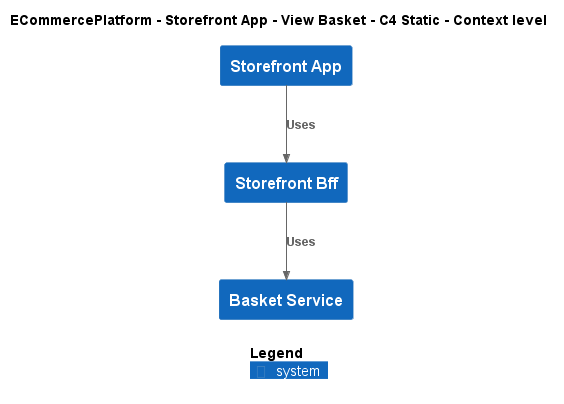

The diagram above was rendered by PlantUML. Its source (embedded in the PNG):
@startuml
!include ..\..\..\..\..\.c4s\C4_Context.puml

AddElementTag("c4interflow:lifecycle:new", $bgColor=green, $fontColor=#ffffff, $borderColor=green, $shadowing="False")
AddElementTag("c4interflow:lifecycle:changed", $bgColor=orange, $fontColor=#ffffff, $borderColor=orange, $shadowing="False")
AddElementTag("c4interflow:lifecycle:removed", $bgColor=red, $fontColor=#ffffff, $borderColor=red, $shadowing="False")

AddRelTag("c4interflow:lifecycle:new", $textColor=green, $lineColor=green)
AddRelTag("c4interflow:lifecycle:changed", $textColor=orange, $lineColor=orange)
AddRelTag("c4interflow:lifecycle:removed", $textColor=red, $lineColor=red)

SHOW_PERSON_PORTRAIT()
LAYOUT_TOP_DOWN()

skinparam linetype polyline

title ECommercePlatform - Storefront App - View Basket - C4 Static - Context level

System(ECommercePlatform.SoftwareSystems.StorefrontApp, "Storefront App", "")
System(ECommercePlatform.SoftwareSystems.StorefrontBff, "Storefront Bff", "")
System(ECommercePlatform.SoftwareSystems.BasketService, "Basket Service", "")

Rel(ECommercePlatform.SoftwareSystems.StorefrontApp, ECommercePlatform.SoftwareSystems.StorefrontBff, "Uses")
Rel(ECommercePlatform.SoftwareSystems.StorefrontBff, ECommercePlatform.SoftwareSystems.BasketService, "Uses")


SHOW_LEGEND()
@enduml